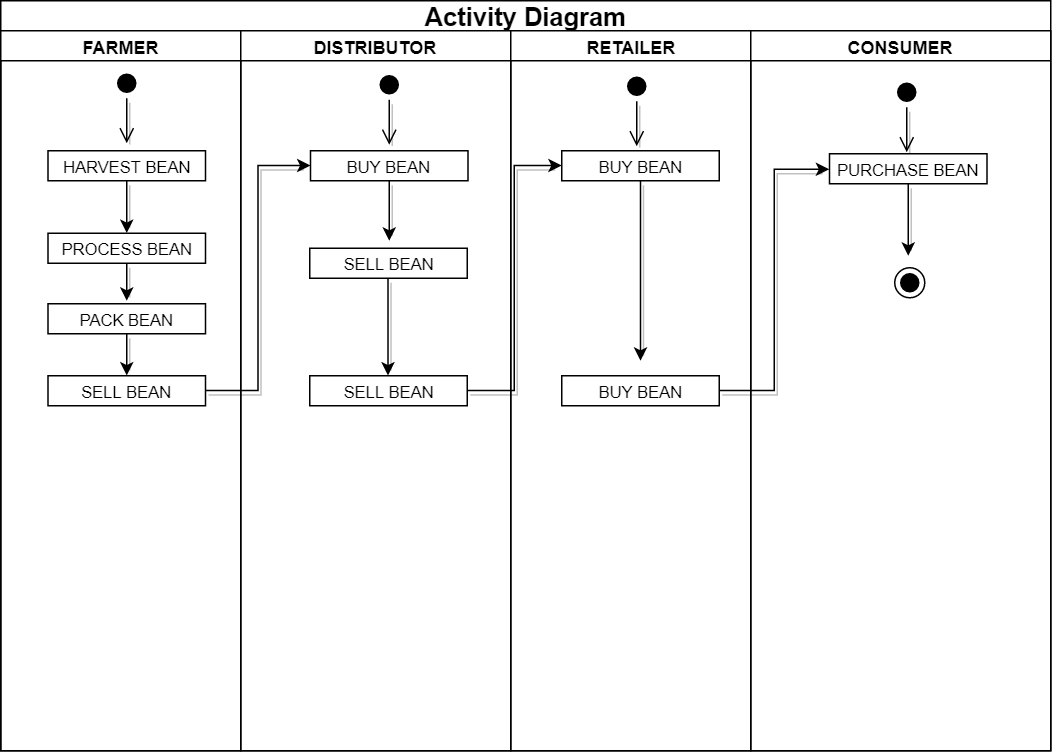

The diagram above was exported from draw.io. Its source (the exported page's mxGraphModel, read from the mxfile embedded in the PNG):
<mxGraphModel dx="1695" dy="896" grid="1" gridSize="10" guides="1" tooltips="1" connect="1" arrows="1" fold="1" page="1" pageScale="1" pageWidth="827" pageHeight="1169" math="0" shadow="0">
  <root>
    <mxCell id="0" />
    <mxCell id="1" parent="0" />
    <mxCell id="2" value="Activity Diagram&lt;br&gt;" style="swimlane;html=1;childLayout=stackLayout;resizeParent=1;resizeParentMax=0;startSize=20;fontSize=17;" vertex="1" parent="1">
      <mxGeometry x="96" y="70" width="700" height="500" as="geometry" />
    </mxCell>
    <mxCell id="3" value="FARMER" style="swimlane;html=1;startSize=20;" vertex="1" parent="2">
      <mxGeometry y="20" width="160" height="480" as="geometry" />
    </mxCell>
    <mxCell id="4" value="" style="ellipse;html=1;shape=startState;fillColor=#000000;strokeColor=#000000;fontSize=17;" vertex="1" parent="3">
      <mxGeometry x="74" y="25" width="20" height="20" as="geometry" />
    </mxCell>
    <mxCell id="5" value="" style="edgeStyle=orthogonalEdgeStyle;html=1;verticalAlign=bottom;endArrow=open;endSize=8;strokeColor=#000000;fontSize=17;shadow=1;" edge="1" parent="3" source="4">
      <mxGeometry relative="1" as="geometry">
        <mxPoint x="84" y="75" as="targetPoint" />
      </mxGeometry>
    </mxCell>
    <mxCell id="6" style="edgeStyle=orthogonalEdgeStyle;rounded=0;orthogonalLoop=1;jettySize=auto;html=1;entryX=0.5;entryY=0;entryDx=0;entryDy=0;shadow=1;strokeColor=#000000;fontSize=11;" edge="1" parent="3" source="7" target="8">
      <mxGeometry relative="1" as="geometry" />
    </mxCell>
    <mxCell id="7" value="HARVEST BEAN" style="html=1;strokeColor=#000000;fontSize=11;verticalAlign=middle;" vertex="1" parent="3">
      <mxGeometry x="31.5" y="80" width="105" height="20" as="geometry" />
    </mxCell>
    <mxCell id="8" value="PROCESS BEAN" style="html=1;strokeColor=#000000;fontSize=11;verticalAlign=middle;" vertex="1" parent="3">
      <mxGeometry x="31.5" y="135" width="105" height="20" as="geometry" />
    </mxCell>
    <mxCell id="9" style="edgeStyle=orthogonalEdgeStyle;rounded=0;orthogonalLoop=1;jettySize=auto;html=1;entryX=0.5;entryY=0;entryDx=0;entryDy=0;shadow=1;strokeColor=#000000;fontSize=11;" edge="1" parent="3" source="10" target="11">
      <mxGeometry relative="1" as="geometry" />
    </mxCell>
    <mxCell id="10" value="PACK BEAN" style="html=1;strokeColor=#000000;fontSize=11;verticalAlign=middle;" vertex="1" parent="3">
      <mxGeometry x="31.5" y="182" width="105" height="20" as="geometry" />
    </mxCell>
    <mxCell id="11" value="SELL BEAN" style="html=1;strokeColor=#000000;fontSize=11;verticalAlign=middle;" vertex="1" parent="3">
      <mxGeometry x="31.5" y="230" width="105" height="20" as="geometry" />
    </mxCell>
    <mxCell id="12" value="DISTRIBUTOR" style="swimlane;html=1;startSize=20;" vertex="1" parent="2">
      <mxGeometry x="160" y="20" width="180" height="480" as="geometry" />
    </mxCell>
    <mxCell id="13" value="" style="ellipse;html=1;shape=startState;fillColor=#000000;strokeColor=#000000;fontSize=17;" vertex="1" parent="12">
      <mxGeometry x="89" y="26" width="20" height="20" as="geometry" />
    </mxCell>
    <mxCell id="14" value="" style="edgeStyle=orthogonalEdgeStyle;html=1;verticalAlign=bottom;endArrow=open;endSize=8;strokeColor=#000000;fontSize=17;shadow=1;" edge="1" parent="12" source="13">
      <mxGeometry relative="1" as="geometry">
        <mxPoint x="99" y="76" as="targetPoint" />
      </mxGeometry>
    </mxCell>
    <mxCell id="15" value="BUY BEAN" style="html=1;strokeColor=#000000;fontSize=11;verticalAlign=middle;" vertex="1" parent="12">
      <mxGeometry x="46.5" y="80" width="105" height="20" as="geometry" />
    </mxCell>
    <mxCell id="16" style="edgeStyle=orthogonalEdgeStyle;rounded=0;orthogonalLoop=1;jettySize=auto;html=1;entryX=0.5;entryY=0;entryDx=0;entryDy=0;shadow=1;strokeColor=#000000;fontSize=11;" edge="1" parent="12" source="17" target="18">
      <mxGeometry relative="1" as="geometry" />
    </mxCell>
    <mxCell id="17" value="SELL BEAN" style="html=1;strokeColor=#000000;fontSize=11;verticalAlign=middle;" vertex="1" parent="12">
      <mxGeometry x="46" y="145" width="105" height="20" as="geometry" />
    </mxCell>
    <mxCell id="18" value="SELL BEAN" style="html=1;strokeColor=#000000;fontSize=11;verticalAlign=middle;" vertex="1" parent="12">
      <mxGeometry x="46" y="230" width="105" height="20" as="geometry" />
    </mxCell>
    <mxCell id="19" value="RETAILER" style="swimlane;html=1;startSize=20;" vertex="1" parent="2">
      <mxGeometry x="340" y="20" width="160" height="480" as="geometry" />
    </mxCell>
    <mxCell id="20" value="" style="ellipse;html=1;shape=startState;fillColor=#000000;strokeColor=#000000;fontSize=17;" vertex="1" parent="19">
      <mxGeometry x="74" y="27" width="20" height="20" as="geometry" />
    </mxCell>
    <mxCell id="21" value="" style="edgeStyle=orthogonalEdgeStyle;html=1;verticalAlign=bottom;endArrow=open;endSize=8;strokeColor=#000000;fontSize=17;shadow=1;" edge="1" parent="19" source="20">
      <mxGeometry relative="1" as="geometry">
        <mxPoint x="84" y="77" as="targetPoint" />
      </mxGeometry>
    </mxCell>
    <mxCell id="22" value="BUY BEAN" style="html=1;strokeColor=#000000;fontSize=11;verticalAlign=middle;" vertex="1" parent="19">
      <mxGeometry x="34" y="80" width="105" height="20" as="geometry" />
    </mxCell>
    <mxCell id="23" value="BUY BEAN" style="html=1;strokeColor=#000000;fontSize=11;verticalAlign=middle;" vertex="1" parent="19">
      <mxGeometry x="34" y="230" width="105" height="20" as="geometry" />
    </mxCell>
    <mxCell id="24" value="CONSUMER" style="swimlane;html=1;startSize=20;" vertex="1" parent="2">
      <mxGeometry x="500" y="20" width="200" height="480" as="geometry" />
    </mxCell>
    <mxCell id="25" value="" style="ellipse;html=1;shape=startState;fillColor=#000000;strokeColor=#000000;fontSize=17;" vertex="1" parent="24">
      <mxGeometry x="94" y="31" width="20" height="20" as="geometry" />
    </mxCell>
    <mxCell id="26" value="" style="edgeStyle=orthogonalEdgeStyle;html=1;verticalAlign=bottom;endArrow=open;endSize=8;strokeColor=#000000;fontSize=17;shadow=1;" edge="1" parent="24" source="25">
      <mxGeometry relative="1" as="geometry">
        <mxPoint x="104" y="81" as="targetPoint" />
      </mxGeometry>
    </mxCell>
    <mxCell id="27" style="edgeStyle=orthogonalEdgeStyle;rounded=0;orthogonalLoop=1;jettySize=auto;html=1;shadow=1;strokeColor=#000000;fontSize=11;" edge="1" parent="24" source="28">
      <mxGeometry relative="1" as="geometry">
        <mxPoint x="105" y="150" as="targetPoint" />
      </mxGeometry>
    </mxCell>
    <mxCell id="28" value="PURCHASE BEAN" style="html=1;strokeColor=#000000;fontSize=11;verticalAlign=middle;" vertex="1" parent="24">
      <mxGeometry x="52.5" y="82" width="105" height="20" as="geometry" />
    </mxCell>
    <mxCell id="29" value="" style="ellipse;html=1;shape=endState;fillColor=#000000;strokeColor=#000000;fontSize=11;" vertex="1" parent="24">
      <mxGeometry x="96" y="158" width="20" height="20" as="geometry" />
    </mxCell>
    <mxCell id="30" style="edgeStyle=orthogonalEdgeStyle;rounded=0;orthogonalLoop=1;jettySize=auto;html=1;entryX=0;entryY=0.5;entryDx=0;entryDy=0;shadow=1;strokeColor=#000000;fontSize=11;" edge="1" parent="2" source="11" target="15">
      <mxGeometry relative="1" as="geometry" />
    </mxCell>
    <mxCell id="31" style="edgeStyle=orthogonalEdgeStyle;rounded=0;orthogonalLoop=1;jettySize=auto;html=1;entryX=0;entryY=0.5;entryDx=0;entryDy=0;shadow=1;strokeColor=#000000;fontSize=11;" edge="1" parent="2" source="18" target="22">
      <mxGeometry relative="1" as="geometry" />
    </mxCell>
    <mxCell id="32" style="edgeStyle=orthogonalEdgeStyle;rounded=0;orthogonalLoop=1;jettySize=auto;html=1;entryX=0;entryY=0.5;entryDx=0;entryDy=0;shadow=1;strokeColor=#000000;fontSize=11;" edge="1" parent="2" source="23" target="28">
      <mxGeometry relative="1" as="geometry" />
    </mxCell>
    <mxCell id="33" style="edgeStyle=orthogonalEdgeStyle;rounded=0;orthogonalLoop=1;jettySize=auto;html=1;shadow=1;strokeColor=#000000;fontSize=11;" edge="1" source="8" parent="1">
      <mxGeometry relative="1" as="geometry">
        <mxPoint x="180" y="270" as="targetPoint" />
      </mxGeometry>
    </mxCell>
    <mxCell id="34" style="edgeStyle=orthogonalEdgeStyle;rounded=0;orthogonalLoop=1;jettySize=auto;html=1;shadow=1;strokeColor=#000000;fontSize=11;" edge="1" source="15" parent="1">
      <mxGeometry relative="1" as="geometry">
        <mxPoint x="355" y="230" as="targetPoint" />
      </mxGeometry>
    </mxCell>
    <mxCell id="35" style="edgeStyle=orthogonalEdgeStyle;rounded=0;orthogonalLoop=1;jettySize=auto;html=1;shadow=1;strokeColor=#000000;fontSize=11;" edge="1" source="22" parent="1">
      <mxGeometry relative="1" as="geometry">
        <mxPoint x="522.5" y="310" as="targetPoint" />
      </mxGeometry>
    </mxCell>
  </root>
</mxGraphModel>